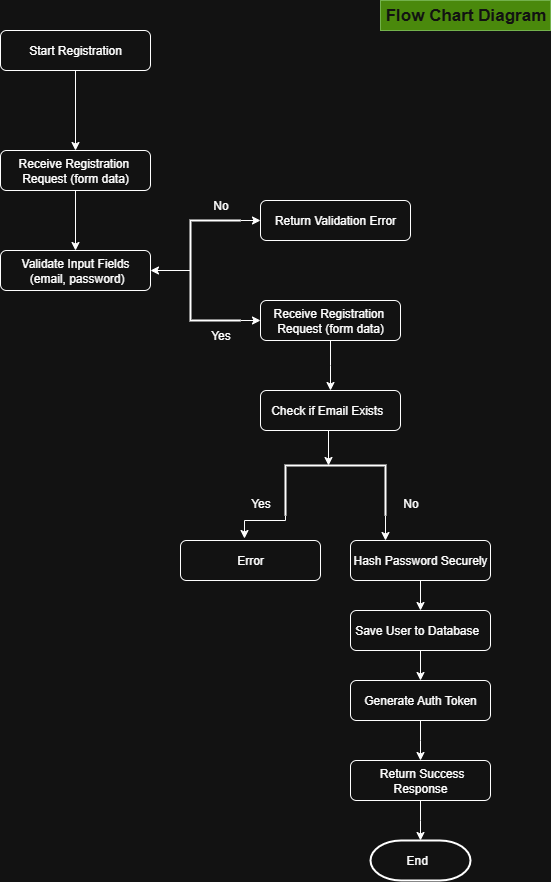

The diagram above was exported from draw.io. Its source (the exported page's mxGraphModel, read from the mxfile embedded in the PNG):
<mxGraphModel dx="872" dy="483" grid="0" gridSize="10" guides="0" tooltips="1" connect="1" arrows="1" fold="1" page="1" pageScale="1" pageWidth="827" pageHeight="1169" math="0" shadow="0">
  <root>
    <mxCell id="WIyWlLk6GJQsqaUBKTNV-0" />
    <mxCell id="WIyWlLk6GJQsqaUBKTNV-1" parent="WIyWlLk6GJQsqaUBKTNV-0" />
    <mxCell id="WIyWlLk6GJQsqaUBKTNV-3" value="Start Registration" style="rounded=1;whiteSpace=wrap;html=1;fontSize=12;glass=0;strokeWidth=1;shadow=0;" parent="WIyWlLk6GJQsqaUBKTNV-1" vertex="1">
      <mxGeometry x="150" y="40" width="150" height="40" as="geometry" />
    </mxCell>
    <mxCell id="vRGeHjKGw5_Sw4XDYbVP-6" style="edgeStyle=orthogonalEdgeStyle;rounded=0;orthogonalLoop=1;jettySize=auto;html=1;exitX=0.5;exitY=1;exitDx=0;exitDy=0;entryX=0.5;entryY=0;entryDx=0;entryDy=0;" edge="1" parent="WIyWlLk6GJQsqaUBKTNV-1" source="vRGeHjKGw5_Sw4XDYbVP-1" target="vRGeHjKGw5_Sw4XDYbVP-5">
      <mxGeometry relative="1" as="geometry" />
    </mxCell>
    <mxCell id="vRGeHjKGw5_Sw4XDYbVP-1" value="&lt;div&gt;Receive Registration&lt;span style=&quot;background-color: transparent; color: light-dark(rgb(0, 0, 0), rgb(255, 255, 255));&quot;&gt;&amp;nbsp; Request (form data)&lt;/span&gt;&lt;/div&gt;" style="rounded=1;whiteSpace=wrap;html=1;fontSize=12;glass=0;strokeWidth=1;shadow=0;" vertex="1" parent="WIyWlLk6GJQsqaUBKTNV-1">
      <mxGeometry x="150" y="160" width="150" height="40" as="geometry" />
    </mxCell>
    <mxCell id="vRGeHjKGw5_Sw4XDYbVP-3" style="edgeStyle=orthogonalEdgeStyle;rounded=0;orthogonalLoop=1;jettySize=auto;html=1;exitX=0.5;exitY=1;exitDx=0;exitDy=0;entryX=0.5;entryY=0;entryDx=0;entryDy=0;" edge="1" parent="WIyWlLk6GJQsqaUBKTNV-1" source="WIyWlLk6GJQsqaUBKTNV-3" target="vRGeHjKGw5_Sw4XDYbVP-1">
      <mxGeometry relative="1" as="geometry">
        <mxPoint x="219" y="150" as="targetPoint" />
      </mxGeometry>
    </mxCell>
    <mxCell id="vRGeHjKGw5_Sw4XDYbVP-5" value="&lt;div&gt;&amp;nbsp;Validate Input Fields&amp;nbsp; &lt;span style=&quot;background-color: transparent; color: light-dark(rgb(0, 0, 0), rgb(255, 255, 255));&quot;&gt;&amp;nbsp;(email, password)&lt;/span&gt;&lt;/div&gt;" style="rounded=1;whiteSpace=wrap;html=1;fontSize=12;glass=0;strokeWidth=1;shadow=0;" vertex="1" parent="WIyWlLk6GJQsqaUBKTNV-1">
      <mxGeometry x="150" y="260" width="150" height="40" as="geometry" />
    </mxCell>
    <mxCell id="vRGeHjKGw5_Sw4XDYbVP-8" value="" style="edgeStyle=orthogonalEdgeStyle;rounded=0;orthogonalLoop=1;jettySize=auto;html=1;" edge="1" parent="WIyWlLk6GJQsqaUBKTNV-1" source="vRGeHjKGw5_Sw4XDYbVP-7" target="vRGeHjKGw5_Sw4XDYbVP-5">
      <mxGeometry relative="1" as="geometry" />
    </mxCell>
    <mxCell id="vRGeHjKGw5_Sw4XDYbVP-13" style="edgeStyle=orthogonalEdgeStyle;rounded=0;orthogonalLoop=1;jettySize=auto;html=1;exitX=1;exitY=1;exitDx=0;exitDy=0;exitPerimeter=0;entryX=0;entryY=0.5;entryDx=0;entryDy=0;" edge="1" parent="WIyWlLk6GJQsqaUBKTNV-1" source="vRGeHjKGw5_Sw4XDYbVP-7" target="vRGeHjKGw5_Sw4XDYbVP-12">
      <mxGeometry relative="1" as="geometry" />
    </mxCell>
    <mxCell id="vRGeHjKGw5_Sw4XDYbVP-16" style="edgeStyle=orthogonalEdgeStyle;rounded=0;orthogonalLoop=1;jettySize=auto;html=1;exitX=1;exitY=0;exitDx=0;exitDy=0;exitPerimeter=0;" edge="1" parent="WIyWlLk6GJQsqaUBKTNV-1" source="vRGeHjKGw5_Sw4XDYbVP-7">
      <mxGeometry relative="1" as="geometry">
        <mxPoint x="410" y="230" as="targetPoint" />
        <Array as="points">
          <mxPoint x="410" y="230" />
        </Array>
      </mxGeometry>
    </mxCell>
    <mxCell id="vRGeHjKGw5_Sw4XDYbVP-7" value="" style="strokeWidth=2;html=1;shape=mxgraph.flowchart.annotation_1;align=left;pointerEvents=1;" vertex="1" parent="WIyWlLk6GJQsqaUBKTNV-1">
      <mxGeometry x="340" y="230" width="50" height="100" as="geometry" />
    </mxCell>
    <mxCell id="vRGeHjKGw5_Sw4XDYbVP-10" value="Yes" style="text;html=1;align=center;verticalAlign=middle;resizable=0;points=[];autosize=1;strokeColor=none;fillColor=none;" vertex="1" parent="WIyWlLk6GJQsqaUBKTNV-1">
      <mxGeometry x="350" y="330" width="40" height="30" as="geometry" />
    </mxCell>
    <mxCell id="vRGeHjKGw5_Sw4XDYbVP-11" value="No" style="text;html=1;align=center;verticalAlign=middle;resizable=0;points=[];autosize=1;strokeColor=none;fillColor=none;" vertex="1" parent="WIyWlLk6GJQsqaUBKTNV-1">
      <mxGeometry x="350" y="200" width="40" height="30" as="geometry" />
    </mxCell>
    <mxCell id="vRGeHjKGw5_Sw4XDYbVP-17" style="edgeStyle=orthogonalEdgeStyle;rounded=0;orthogonalLoop=1;jettySize=auto;html=1;exitX=0.5;exitY=1;exitDx=0;exitDy=0;" edge="1" parent="WIyWlLk6GJQsqaUBKTNV-1" source="vRGeHjKGw5_Sw4XDYbVP-12">
      <mxGeometry relative="1" as="geometry">
        <mxPoint x="480" y="400" as="targetPoint" />
      </mxGeometry>
    </mxCell>
    <mxCell id="vRGeHjKGw5_Sw4XDYbVP-12" value="&lt;div&gt;Receive Registration&lt;span style=&quot;background-color: transparent; color: light-dark(rgb(0, 0, 0), rgb(255, 255, 255));&quot;&gt;&amp;nbsp; Request (form data)&lt;/span&gt;&lt;/div&gt;" style="rounded=1;whiteSpace=wrap;html=1;fontSize=12;glass=0;strokeWidth=1;shadow=0;" vertex="1" parent="WIyWlLk6GJQsqaUBKTNV-1">
      <mxGeometry x="410" y="310" width="140" height="40" as="geometry" />
    </mxCell>
    <mxCell id="vRGeHjKGw5_Sw4XDYbVP-14" value="Check if Email Exists&amp;nbsp;&amp;nbsp;" style="rounded=1;whiteSpace=wrap;html=1;fontSize=12;glass=0;strokeWidth=1;shadow=0;" vertex="1" parent="WIyWlLk6GJQsqaUBKTNV-1">
      <mxGeometry x="410" y="400" width="140" height="40" as="geometry" />
    </mxCell>
    <mxCell id="vRGeHjKGw5_Sw4XDYbVP-15" value="Return Validation Error" style="rounded=1;whiteSpace=wrap;html=1;fontSize=12;glass=0;strokeWidth=1;shadow=0;" vertex="1" parent="WIyWlLk6GJQsqaUBKTNV-1">
      <mxGeometry x="410" y="210" width="150" height="40" as="geometry" />
    </mxCell>
    <mxCell id="vRGeHjKGw5_Sw4XDYbVP-28" style="edgeStyle=orthogonalEdgeStyle;rounded=0;orthogonalLoop=1;jettySize=auto;html=1;exitX=1;exitY=0;exitDx=0;exitDy=0;exitPerimeter=0;entryX=0.25;entryY=0;entryDx=0;entryDy=0;" edge="1" parent="WIyWlLk6GJQsqaUBKTNV-1" source="vRGeHjKGw5_Sw4XDYbVP-18" target="vRGeHjKGw5_Sw4XDYbVP-27">
      <mxGeometry relative="1" as="geometry" />
    </mxCell>
    <mxCell id="vRGeHjKGw5_Sw4XDYbVP-18" value="" style="strokeWidth=2;html=1;shape=mxgraph.flowchart.annotation_1;align=left;pointerEvents=1;rotation=90;" vertex="1" parent="WIyWlLk6GJQsqaUBKTNV-1">
      <mxGeometry x="460" y="450" width="50" height="100" as="geometry" />
    </mxCell>
    <mxCell id="vRGeHjKGw5_Sw4XDYbVP-20" style="edgeStyle=orthogonalEdgeStyle;rounded=0;orthogonalLoop=1;jettySize=auto;html=1;exitX=0.5;exitY=1;exitDx=0;exitDy=0;entryX=0;entryY=0.57;entryDx=0;entryDy=0;entryPerimeter=0;" edge="1" parent="WIyWlLk6GJQsqaUBKTNV-1" source="vRGeHjKGw5_Sw4XDYbVP-14" target="vRGeHjKGw5_Sw4XDYbVP-18">
      <mxGeometry relative="1" as="geometry" />
    </mxCell>
    <mxCell id="vRGeHjKGw5_Sw4XDYbVP-21" value="Yes" style="text;html=1;align=center;verticalAlign=middle;resizable=0;points=[];autosize=1;strokeColor=none;fillColor=none;" vertex="1" parent="WIyWlLk6GJQsqaUBKTNV-1">
      <mxGeometry x="390" y="498" width="40" height="30" as="geometry" />
    </mxCell>
    <mxCell id="vRGeHjKGw5_Sw4XDYbVP-22" value="No" style="text;html=1;align=center;verticalAlign=middle;resizable=0;points=[];autosize=1;strokeColor=none;fillColor=none;" vertex="1" parent="WIyWlLk6GJQsqaUBKTNV-1">
      <mxGeometry x="540" y="498" width="40" height="30" as="geometry" />
    </mxCell>
    <mxCell id="vRGeHjKGw5_Sw4XDYbVP-25" value="Error" style="rounded=1;whiteSpace=wrap;html=1;fontSize=12;glass=0;strokeWidth=1;shadow=0;" vertex="1" parent="WIyWlLk6GJQsqaUBKTNV-1">
      <mxGeometry x="330" y="550" width="140" height="40" as="geometry" />
    </mxCell>
    <mxCell id="vRGeHjKGw5_Sw4XDYbVP-26" style="edgeStyle=orthogonalEdgeStyle;rounded=0;orthogonalLoop=1;jettySize=auto;html=1;exitX=1;exitY=1;exitDx=0;exitDy=0;exitPerimeter=0;entryX=0.457;entryY=-0.05;entryDx=0;entryDy=0;entryPerimeter=0;" edge="1" parent="WIyWlLk6GJQsqaUBKTNV-1" source="vRGeHjKGw5_Sw4XDYbVP-18" target="vRGeHjKGw5_Sw4XDYbVP-25">
      <mxGeometry relative="1" as="geometry">
        <Array as="points">
          <mxPoint x="435" y="530" />
          <mxPoint x="394" y="530" />
        </Array>
      </mxGeometry>
    </mxCell>
    <mxCell id="vRGeHjKGw5_Sw4XDYbVP-29" style="edgeStyle=orthogonalEdgeStyle;rounded=0;orthogonalLoop=1;jettySize=auto;html=1;exitX=0.5;exitY=1;exitDx=0;exitDy=0;" edge="1" parent="WIyWlLk6GJQsqaUBKTNV-1" source="vRGeHjKGw5_Sw4XDYbVP-27">
      <mxGeometry relative="1" as="geometry">
        <mxPoint x="570" y="620" as="targetPoint" />
      </mxGeometry>
    </mxCell>
    <mxCell id="vRGeHjKGw5_Sw4XDYbVP-27" value="Hash Password Securely" style="rounded=1;whiteSpace=wrap;html=1;fontSize=12;glass=0;strokeWidth=1;shadow=0;" vertex="1" parent="WIyWlLk6GJQsqaUBKTNV-1">
      <mxGeometry x="500" y="550" width="140" height="40" as="geometry" />
    </mxCell>
    <mxCell id="vRGeHjKGw5_Sw4XDYbVP-31" style="edgeStyle=orthogonalEdgeStyle;rounded=0;orthogonalLoop=1;jettySize=auto;html=1;exitX=0.5;exitY=1;exitDx=0;exitDy=0;" edge="1" parent="WIyWlLk6GJQsqaUBKTNV-1" source="vRGeHjKGw5_Sw4XDYbVP-30">
      <mxGeometry relative="1" as="geometry">
        <mxPoint x="570" y="690" as="targetPoint" />
      </mxGeometry>
    </mxCell>
    <mxCell id="vRGeHjKGw5_Sw4XDYbVP-30" value="&lt;div&gt;Save User to Database&amp;nbsp;&amp;nbsp;&lt;/div&gt;" style="rounded=1;whiteSpace=wrap;html=1;fontSize=12;glass=0;strokeWidth=1;shadow=0;" vertex="1" parent="WIyWlLk6GJQsqaUBKTNV-1">
      <mxGeometry x="500" y="620" width="140" height="40" as="geometry" />
    </mxCell>
    <mxCell id="vRGeHjKGw5_Sw4XDYbVP-33" style="edgeStyle=orthogonalEdgeStyle;rounded=0;orthogonalLoop=1;jettySize=auto;html=1;exitX=0.5;exitY=1;exitDx=0;exitDy=0;" edge="1" parent="WIyWlLk6GJQsqaUBKTNV-1" source="vRGeHjKGw5_Sw4XDYbVP-32">
      <mxGeometry relative="1" as="geometry">
        <mxPoint x="570" y="770" as="targetPoint" />
      </mxGeometry>
    </mxCell>
    <mxCell id="vRGeHjKGw5_Sw4XDYbVP-32" value="&lt;div&gt;Generate Auth Token&lt;/div&gt;" style="rounded=1;whiteSpace=wrap;html=1;fontSize=12;glass=0;strokeWidth=1;shadow=0;" vertex="1" parent="WIyWlLk6GJQsqaUBKTNV-1">
      <mxGeometry x="500" y="690" width="140" height="40" as="geometry" />
    </mxCell>
    <mxCell id="vRGeHjKGw5_Sw4XDYbVP-36" style="edgeStyle=orthogonalEdgeStyle;rounded=0;orthogonalLoop=1;jettySize=auto;html=1;exitX=0.5;exitY=1;exitDx=0;exitDy=0;" edge="1" parent="WIyWlLk6GJQsqaUBKTNV-1" source="vRGeHjKGw5_Sw4XDYbVP-34">
      <mxGeometry relative="1" as="geometry">
        <mxPoint x="570" y="850" as="targetPoint" />
      </mxGeometry>
    </mxCell>
    <mxCell id="vRGeHjKGw5_Sw4XDYbVP-34" value="&lt;div&gt;&amp;nbsp;Return Success Response&lt;/div&gt;" style="rounded=1;whiteSpace=wrap;html=1;fontSize=12;glass=0;strokeWidth=1;shadow=0;" vertex="1" parent="WIyWlLk6GJQsqaUBKTNV-1">
      <mxGeometry x="500" y="770" width="140" height="40" as="geometry" />
    </mxCell>
    <mxCell id="vRGeHjKGw5_Sw4XDYbVP-35" value="End&amp;nbsp;&amp;nbsp;" style="strokeWidth=2;html=1;shape=mxgraph.flowchart.terminator;whiteSpace=wrap;" vertex="1" parent="WIyWlLk6GJQsqaUBKTNV-1">
      <mxGeometry x="520" y="850" width="100" height="40" as="geometry" />
    </mxCell>
    <mxCell id="vRGeHjKGw5_Sw4XDYbVP-38" value="Flow Chart Diagram" style="text;html=1;align=center;verticalAlign=middle;resizable=0;points=[];autosize=1;fontSize=17;fontStyle=1;fillColor=#60a917;fontColor=#ffffff;strokeColor=#2D7600;" vertex="1" parent="WIyWlLk6GJQsqaUBKTNV-1">
      <mxGeometry x="530" y="10" width="170" height="30" as="geometry" />
    </mxCell>
  </root>
</mxGraphModel>